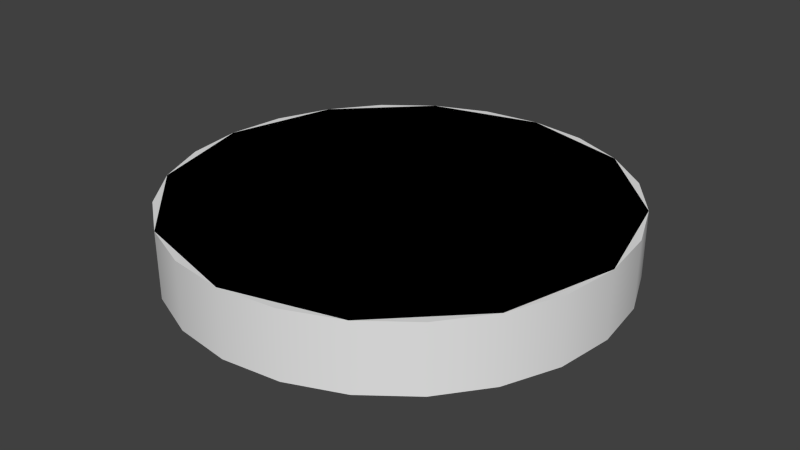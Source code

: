 # Source: 1m.blend  (saved by Blender 2.64.0; exported with 4.5.12 LTS)
import bpy
from mathutils import Matrix  # noqa: F401  (used for matrix-valued properties, if any)

bpy.ops.wm.read_factory_settings(use_empty=True)
scene = bpy.context.scene
scene.name = 'Scene'

# ---- collections
col_collection_1 = bpy.data.collections.new('Collection 1'); scene.collection.children.link(col_collection_1)

# ---- world
world_world = bpy.data.worlds.new('World'); scene.world = world_world
world_world.color = (0.05088, 0.05088, 0.05088)
world_world.use_sun_shadow = False
world_world.sun_shadow_jitter_overblur = 0.0
world_world.cycles.sampling_method = 'MANUAL'
world_world.cycles.sample_map_resolution = 256

# ---- meshes
me_cylinder_001 = bpy.data.meshes.new('Cylinder.001')
me_cylinder_001.from_pydata([(0.0, 0.5, -0.075), (0.0, 0.5, 0.075), (0.25, 0.433, -0.075), (0.25, 0.433, 0.075), (0.433, 0.25, -0.075), (0.433, 0.25, 0.075), (0.5, -2.186e-08, -0.075), (0.5, -2.186e-08, 0.075), (0.433, -0.25, -0.075), (0.433, -0.25, 0.075), (0.25, -0.433, -0.075), (0.25, -0.433, 0.075), (7.55e-08, -0.5, -0.075), (7.55e-08, -0.5, 0.075), (-0.25, -0.433, -0.075), (-0.25, -0.433, 0.075), (-0.433, -0.25, -0.075), (-0.433, -0.25, 0.075), (-0.5, -2.325e-07, -0.075), (-0.5, -2.325e-07, 0.075), (-0.433, 0.25, -0.075), (-0.433, 0.25, 0.075), (-0.25, 0.433, -0.075), (-0.25, 0.433, 0.075)], [], [(0, 1, 3, 2), (2, 3, 5, 4), (4, 5, 7, 6), (6, 7, 9, 8), (8, 9, 11, 10), (10, 11, 13, 12), (12, 13, 15, 14), (14, 15, 17, 16), (16, 17, 19, 18), (18, 19, 21, 20), (3, 1, 23, 21, 19, 17, 15, 13, 11, 9, 7, 5), (22, 23, 1, 0), (20, 21, 23, 22), (0, 2, 4, 6, 8, 10, 12, 14, 16, 18, 20, 22)])
me_cylinder_001.use_remesh_preserve_volume = False
me_cylinder_001.use_remesh_preserve_attributes = False
me_cylinder_001.use_mirror_vertex_groups = False
me_cylinder_001.update()
me_cylinder = bpy.data.meshes.new('Cylinder')
me_cylinder.from_pydata([(0.0, 0.5, -0.075), (0.0, 0.5, 0.075), (0.1294, 0.483, -0.075), (0.1294, 0.483, 0.075), (0.25, 0.433, -0.075), (0.25, 0.433, 0.075), (0.3536, 0.3536, -0.075), (0.3536, 0.3536, 0.075), (0.433, 0.25, -0.075), (0.433, 0.25, 0.075), (0.483, 0.1294, -0.075), (0.483, 0.1294, 0.075), (0.5, 3.775e-08, -0.075), (0.5, 3.775e-08, 0.075), (0.483, -0.1294, -0.075), (0.483, -0.1294, 0.075), (0.433, -0.25, -0.075), (0.433, -0.25, 0.075), (0.3536, -0.3536, -0.075), (0.3536, -0.3536, 0.075), (0.25, -0.433, -0.075), (0.25, -0.433, 0.075), (0.1294, -0.483, -0.075), (0.1294, -0.483, 0.075), (1.947e-07, -0.5, -0.075), (1.947e-07, -0.5, 0.075), (-0.1294, -0.483, -0.075), (-0.1294, -0.483, 0.075), (-0.25, -0.433, -0.075), (-0.25, -0.433, 0.075), (-0.3536, -0.3536, -0.075), (-0.3536, -0.3536, 0.075), (-0.433, -0.25, -0.075), (-0.433, -0.25, 0.075), (-0.483, -0.1294, -0.075), (-0.483, -0.1294, 0.075), (-0.5, -2.325e-07, -0.075), (-0.5, -2.325e-07, 0.075), (-0.483, 0.1294, -0.075), (-0.483, 0.1294, 0.075), (-0.433, 0.25, -0.075), (-0.433, 0.25, 0.075), (-0.3536, 0.3536, -0.075), (-0.3536, 0.3536, 0.075), (-0.25, 0.433, -0.075), (-0.25, 0.433, 0.075), (-0.1294, 0.483, -0.075), (-0.1294, 0.483, 0.075)], [], [(0, 1, 3, 2), (2, 3, 5, 4), (4, 5, 7, 6), (6, 7, 9, 8), (8, 9, 11, 10), (10, 11, 13, 12), (12, 13, 15, 14), (14, 15, 17, 16), (16, 17, 19, 18), (18, 19, 21, 20), (20, 21, 23, 22), (22, 23, 25, 24), (24, 25, 27, 26), (26, 27, 29, 28), (28, 29, 31, 30), (30, 31, 33, 32), (32, 33, 35, 34), (34, 35, 37, 36), (36, 37, 39, 38), (38, 39, 41, 40), (40, 41, 43, 42), (42, 43, 45, 44), (3, 1, 47, 45, 43, 41, 39, 37, 35, 33, 31, 29, 27, 25, 23, 21, 19, 17, 15, 13, 11, 9, 7, 5), (46, 47, 1, 0), (44, 45, 47, 46), (0, 2, 4, 6, 8, 10, 12, 14, 16, 18, 20, 22, 24, 26, 28, 30, 32, 34, 36, 38, 40, 42, 44, 46)])
me_cylinder.polygons.foreach_set('use_smooth', [True] * 26)
_uv = me_cylinder.uv_layers.new(name='UVMap')
_uv.uv.foreach_set('vector', [0.0001843, 0.1567, 0.0001843, 0.02862, 0.08376, 0.02862, 0.08376, 0.1567, 0.08376, 0.1567, 0.08376, 0.02862, 0.1673, 0.02862, 0.1673, 0.1567, 0.1673, 0.1567, 0.1673, 0.02862, 0.2509, 0.02862, 0.2509, 0.1567, 0.2509, 0.1567, 0.2509, 0.02862, 0.3345, 0.02862, 0.3345, 0.1567, 0.3345, 0.1567, 0.3345, 0.02862, 0.418, 0.02862, 0.418, 0.1567, 0.418, 0.1567, 0.418, 0.02862, 0.5016, 0.02862, 0.5016, 0.1567, 0.5016, 0.1567, 0.5016, 0.02862, 0.5852, 0.02862, 0.5852, 0.1567, 0.5852, 0.1567, 0.5852, 0.02862, 0.6688, 0.02862, 0.6688, 0.1567, 0.6688, 0.1567, 0.6688, 0.02862, 0.7523, 0.02862, 0.7523, 0.1567, 0.7523, 0.1567, 0.7523, 0.02862, 0.8359, 0.02861, 0.8359, 0.1567, 0.8359, 0.1567, 0.8359, 0.02861, 0.9195, 0.02861, 0.9195, 0.1567, 0.9195, 0.1567, 0.9195, 0.02861, 1.003, 0.02861, 1.003, 0.1567, 1.003, 0.1567, 1.003, 0.2847, 0.9195, 0.2847, 0.9195, 0.1567, 0.9195, 0.1567, 0.9195, 0.2847, 0.8359, 0.2847, 0.8359, 0.1567, 0.8359, 0.1567, 0.8359, 0.2847, 0.7523, 0.2847, 0.7523, 0.1567, 0.7523, 0.1567, 0.7523, 0.2847, 0.6688, 0.2847, 0.6688, 0.1567, 0.6688, 0.1567, 0.6688, 0.2847, 0.5852, 0.2847, 0.5852, 0.1567, 0.5852, 0.1567, 0.5852, 0.2847, 0.5016, 0.2847, 0.5016, 0.1567, 0.5016, 0.1567, 0.5016, 0.2847, 0.418, 0.2847, 0.418, 0.1567, 0.418, 0.1567, 0.418, 0.2847, 0.3345, 0.2847, 0.3345, 0.1567, 0.3345, 0.1567, 0.3345, 0.2847, 0.2509, 0.2847, 0.2509, 0.1567, 0.2509, 0.1567, 0.2509, 0.2847, 0.1673, 0.2847, 0.1673, 0.1567, 0.679, 0.8981, 0.7173, 0.8442, 0.7403, 0.7822, 0.7465, 0.7164, 0.7354, 0.6512, 0.7079, 0.5911, 0.6657, 0.5402, 0.6118, 0.502, 0.5499, 0.479, 0.4841, 0.4728, 0.4189, 0.4838, 0.3588, 0.5114, 0.3079, 0.5535, 0.2696, 0.6074, 0.2466, 0.6694, 0.2404, 0.7352, 0.2515, 0.8004, 0.279, 0.8605, 0.3212, 0.9114, 0.3751, 0.9496, 0.4371, 0.9726, 0.5029, 0.9788, 0.568, 0.9678, 0.6281, 0.9402, 0.08376, 0.1567, 0.08376, 0.2847, 0.0001833, 0.2847, 0.0001851, 0.1567, 0.1673, 0.1567, 0.1673, 0.2847, 0.08376, 0.2847, 0.08376, 0.1567, 0.7183, 0.8432, 0.6805, 0.8974, 0.6299, 0.9399, 0.57, 0.9679, 0.5049, 0.9795, 0.4391, 0.9738, 0.3769, 0.9513, 0.3228, 0.9134, 0.2802, 0.8628, 0.2522, 0.8029, 0.2406, 0.7379, 0.2463, 0.672, 0.2689, 0.6099, 0.3067, 0.5557, 0.3573, 0.5131, 0.4172, 0.4851, 0.4822, 0.4736, 0.5481, 0.4793, 0.6102, 0.5018, 0.6644, 0.5397, 0.707, 0.5902, 0.735, 0.6501, 0.7465, 0.7152, 0.7408, 0.781])
me_cylinder.use_remesh_preserve_volume = False
me_cylinder.use_remesh_preserve_attributes = False
me_cylinder.use_mirror_vertex_groups = False
me_cylinder.update()

# ---- objects
ob_node_collider = bpy.data.objects.new('node_collider', me_cylinder_001)
ob_base = bpy.data.objects.new('Base', me_cylinder)

# ---- transforms, parenting, visibility, modifiers, constraints
ob_node_collider.location = (0.0, 0.0, 0.0)
ob_node_collider.lineart.crease_threshold = 0.0
ob_base.location = (0.0, 0.0, 0.0)
ob_base.lineart.crease_threshold = 0.0
_m = ob_base.modifiers.new('EdgeSplit', 'EDGE_SPLIT')

# ---- collection membership
col_collection_1.objects.link(ob_node_collider)
col_collection_1.objects.link(ob_base)

# ---- scene / render settings (as saved in the file)
scene.frame_start = 1; scene.frame_end = 250; scene.frame_set(1)
scene.render.engine = 'BLENDER_EEVEE_NEXT'
scene.render.image_settings.color_mode = 'RGB'
scene.render.image_settings.compression = 90
scene.render.resolution_percentage = 50
scene.render.dither_intensity = 0.0
scene.render.bake_margin = 2
scene.render.bake_bias = 0.0
scene.cycles.use_denoising = False
scene.cycles.samples = 10
scene.cycles.sampling_pattern = 'TABULATED_SOBOL'
scene.cycles.light_sampling_threshold = 0.0
scene.cycles.use_adaptive_sampling = False
scene.cycles.use_light_tree = False
scene.cycles.blur_glossy = 0.0
scene.cycles.volume_bounces = 1
scene.cycles.pixel_filter_type = 'GAUSSIAN'
scene.cycles.sample_clamp_indirect = 0.0
scene.view_settings.view_transform = 'Standard'
bpy.context.view_layer.update()

# ---- added for rendering (the .blend has no active camera and no usable light): camera, sun
cam_auto = bpy.data.cameras.new('AutoCamera')
cam_auto.lens = 50.0
cam_auto.sensor_width = 36.0
cam_auto.clip_end = 1000.0
ob_auto_camera = bpy.data.objects.new('AutoCamera', cam_auto)
scene.collection.objects.link(ob_auto_camera)
ob_auto_camera.location = (1.3158, -1.57897, 1.05264)
ob_auto_camera.rotation_euler = (1.09748, -7.21219e-08, 0.694738)
scene.camera = ob_auto_camera
light_auto_sun = bpy.data.lights.new('AutoSun', 'SUN')
light_auto_sun.energy = 3.0
light_auto_sun.angle = 0.0523599
ob_auto_sun = bpy.data.objects.new('AutoSun', light_auto_sun)
scene.collection.objects.link(ob_auto_sun)
ob_auto_sun.rotation_euler = (0.872665, 0.174533, 0.523599)
bpy.context.view_layer.update()
